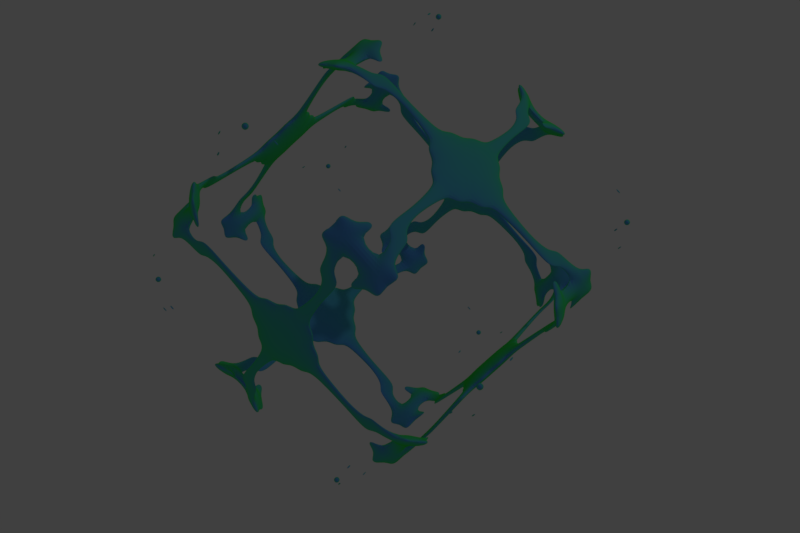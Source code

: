 # Source: Modifiers.blend  (saved by Blender 2.79.0; exported with 4.5.12 LTS)
import bpy
from mathutils import Matrix  # noqa: F401  (used for matrix-valued properties, if any)

bpy.ops.wm.read_factory_settings(use_empty=True)
scene = bpy.context.scene
scene.name = 'Scene'

# ---- collections
col_collection_1 = bpy.data.collections.new('Collection 1'); scene.collection.children.link(col_collection_1)
col_collection_11 = bpy.data.collections.new('Collection 11'); scene.collection.children.link(col_collection_11)
col_collection_11.hide_render = True
col_collection_11.hide_viewport = True

# ---- materials (node trees are filled in below, after node groups)
mat_material_003 = bpy.data.materials.new('Material.003')
mat_material_003.alpha_threshold = 0.0
mat_material_003.roughness = 0.5

# ---- material node trees
mat_material_003.use_nodes = True; mat_material_003.node_tree.nodes.clear()
_N = mat_material_003.node_tree.nodes; _L = mat_material_003.node_tree.links
n0 = _N.new('ShaderNodeBsdfDiffuse'); n0.name = 'Diffuse BSDF'; n0.location = (10, 300)
n0.inputs[0].default_value = (0.09359, 0.3251, 0.8, 1.0)
n1 = _N.new('ShaderNodeOutputMaterial'); n1.name = 'Material Output'; n1.location = (525, 275)
n2 = _N.new('ShaderNodeMixShader'); n2.name = 'Mix Shader'; n2.location = (259, 301)
n3 = _N.new('ShaderNodeBsdfDiffuse'); n3.name = 'Diffuse BSDF.001'; n3.location = (7, 166)
n3.inputs[0].default_value = (0.03541, 0.8, 0.0, 1.0)
n4 = _N.new('ShaderNodeLayerWeight'); n4.name = 'Layer Weight'; n4.location = (-185, 236)
_L.new(n0.outputs[0], n2.inputs[1])
_L.new(n2.outputs[0], n1.inputs[0])
_L.new(n3.outputs[0], n2.inputs[2])
_L.new(n4.outputs[1], n2.inputs[0])
n1.is_active_output = True

# ---- world
world_world = bpy.data.worlds.new('World'); scene.world = world_world
world_world.color = (0.05088, 0.05088, 0.05088)
world_world.use_sun_shadow = False
world_world.sun_shadow_jitter_overblur = 0.0
world_world.cycles.sampling_method = 'MANUAL'

# ---- cameras
cam_camera = bpy.data.cameras.new('Camera')
cam_camera.clip_end = 100.0
cam_camera.lens = 35.0
cam_camera.sensor_width = 32.0
cam_camera.sensor_height = 18.0
cam_camera.ortho_scale = 7.314
cam_camera.dof.focus_distance = 0.0

# ---- lights
light_lamp = bpy.data.lights.new('Lamp', 'POINT')
light_lamp.transmission_factor = 0.0
light_lamp.cutoff_distance = 30.0
light_lamp.energy = 100.0
light_lamp.shadow_buffer_clip_start = 1.001
light_lamp.shadow_soft_size = 0.1
light_lamp.shadow_maximum_resolution = 0.006
light_lamp.use_absolute_resolution = True

# ---- meshes
me_cube = bpy.data.meshes.new('Cube')
me_cube.from_pydata([(1.0, 1.0, -1.0), (1.0, -1.0, -1.0), (-1.0, -1.0, -1.0), (-1.0, 1.0, -1.0), (1.0, 1.0, 1.0), (1.0, -1.0, 1.0), (-1.0, -1.0, 1.0), (-1.0, 1.0, 1.0), (1.0, -5.96e-08, -1.0), (1.788e-07, 1.0, -1.0), (1.0, 1.0, 0.0), (0.0, -1.0, -1.0), (1.0, -1.0, 0.0), (-1.0, 2.98e-07, -1.0), (-1.0, -1.0, 0.0), (-1.0, 1.0, 0.0), (1.0, -5.364e-07, 1.0), (2.384e-07, 1.0, 1.0), (-5.364e-07, -1.0, 1.0), (-1.0, 1.788e-07, 1.0), (2.384e-07, 1.0, 0.0), (-1.0, 2.384e-07, 0.0), (-2.98e-07, -1.0, 0.0), (1.0, -2.98e-07, 0.0), (-1.49e-07, -1.788e-07, 1.0), (5.96e-08, 1.192e-07, -1.0)], [], [(25, 11, 2, 13), (24, 19, 6, 18), (23, 16, 5, 12), (22, 18, 6, 14), (21, 19, 7, 15), (20, 9, 3, 15), (17, 20, 15, 7), (4, 10, 20, 17), (10, 0, 9, 20), (13, 21, 15, 3), (2, 14, 21, 13), (14, 6, 19, 21), (11, 22, 14, 2), (1, 12, 22, 11), (12, 5, 18, 22), (8, 23, 12, 1), (0, 10, 23, 8), (10, 4, 16, 23), (16, 24, 18, 5), (4, 17, 24, 16), (17, 7, 19, 24), (9, 25, 13, 3), (0, 8, 25, 9), (8, 1, 11, 25)])
me_cube.materials.append(mat_material_003)
me_cube.use_remesh_preserve_volume = False
me_cube.use_remesh_preserve_attributes = False
me_cube.use_mirror_vertex_groups = False
me_cube.update()
me_cube_001 = bpy.data.meshes.new('Cube.001')
me_cube_001.from_pydata([(-1.0, -1.0, -1.0), (-1.0, -1.0, 1.0), (-1.0, 1.0, -1.0), (-1.0, 1.0, 1.0), (1.0, -1.0, -1.0), (1.0, -1.0, 1.0), (1.0, 1.0, -1.0), (1.0, 1.0, 1.0)], [], [(0, 1, 3, 2), (2, 3, 7, 6), (6, 7, 5, 4), (4, 5, 1, 0), (2, 6, 4, 0), (7, 3, 1, 5)])
me_cube_001.use_remesh_preserve_volume = False
me_cube_001.use_remesh_preserve_attributes = False
me_cube_001.use_mirror_vertex_groups = False
me_cube_001.update()

# ---- objects
ob_cube = bpy.data.objects.new('Cube', me_cube)
ob_lamp = bpy.data.objects.new('Lamp', light_lamp)
ob_camera = bpy.data.objects.new('Camera', cam_camera)
ob_cube_001 = bpy.data.objects.new('Cube.001', me_cube_001)

# ---- transforms, parenting, visibility, modifiers, constraints
ob_cube.location = (0.0, 5.49, 0.0)
ob_cube.rotation_euler = (0.677, -0.08463, 0.08463)
ob_cube.lock_rotations_4d = False
ob_cube.empty_display_type = 'ARROWS'
ob_cube.lineart.crease_threshold = 0.0
_m = ob_cube.modifiers.new('Wireframe', 'WIREFRAME')
_m.thickness = 0.1
_m = ob_cube.modifiers.new('Subsurf', 'SUBSURF')
_m.uv_smooth = 'PRESERVE_CORNERS'
_m.quality = 2
_m.show_only_control_edges = False
_m = ob_cube.modifiers.new('Remesh', 'REMESH')
_m.octree_depth = 2
_m = ob_cube.modifiers.new('Subsurf.001', 'SUBSURF')
_m.uv_smooth = 'PRESERVE_CORNERS'
_m.quality = 2
_m.show_only_control_edges = False
_m.use_creases = False
ob_lamp.location = (4.076, 1.005, 5.904)
ob_lamp.rotation_euler = (0.6503, 0.05522, 1.866)
ob_lamp.lock_rotations_4d = False
ob_lamp.empty_display_type = 'ARROWS'
ob_lamp.color = (0.0, 0.0, 0.0, 0.0)
ob_lamp.lineart.crease_threshold = 0.0
ob_camera.location = (-3.66, 2.184, 2.879)
ob_camera.rotation_euler = (1.025, 0.0115, -0.8601)
ob_camera.scale = (1.0, 1.0, 1.0)
ob_camera.lock_rotations_4d = False
ob_camera.empty_display_type = 'ARROWS'
ob_camera.color = (0.0, 0.0, 0.0, 0.0)
ob_camera.display_type = 'WIRE'
ob_camera.lineart.crease_threshold = 0.0
ob_cube_001.location = (0.9389, -2.588, -1.383)
ob_cube_001.rotation_euler = (0.0, 0.0, 2.611)
ob_cube_001.lineart.crease_threshold = 0.0

# ---- collection membership
col_collection_1.objects.link(ob_cube)
col_collection_1.objects.link(ob_lamp)
col_collection_1.objects.link(ob_camera)
col_collection_11.objects.link(ob_cube_001)

# ---- scene / render settings (as saved in the file)
scene.camera = ob_camera
scene.frame_start = 1; scene.frame_end = 60; scene.frame_set(14)
scene.render.engine = 'CYCLES'
scene.render.resolution_x = 720
scene.render.resolution_y = 480
scene.render.fps = 60
scene.render.dither_intensity = 0.0
scene.cycles.use_denoising = False
scene.cycles.samples = 32
scene.cycles.sampling_pattern = 'TABULATED_SOBOL'
scene.cycles.use_adaptive_sampling = False
scene.cycles.use_light_tree = False
scene.cycles.blur_glossy = 0.0
scene.cycles.sample_clamp_indirect = 0.0
scene.view_settings.view_transform = 'Standard'
bpy.context.view_layer.update()
